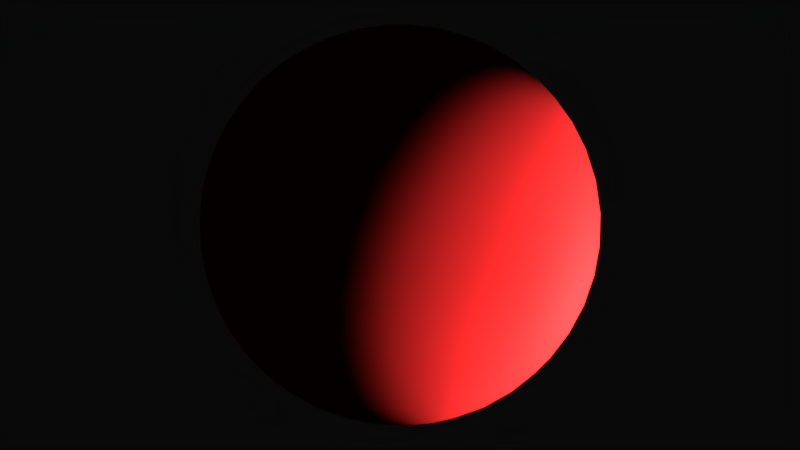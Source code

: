# Source: test.blend  (saved by Blender 2.76.11; exported with 4.5.12 LTS)
import bpy
from mathutils import Matrix  # noqa: F401  (used for matrix-valued properties, if any)

bpy.ops.wm.read_factory_settings(use_empty=True)
scene = bpy.context.scene
scene.name = 'Scene'

# ---- collections
col_collection_1 = bpy.data.collections.new('Collection 1'); scene.collection.children.link(col_collection_1)

# ---- materials (node trees are filled in below, after node groups)
mat_material = bpy.data.materials.new('Material')
mat_material.alpha_threshold = 0.0
mat_material.roughness = 0.5

# ---- material node trees
mat_material.use_nodes = True; mat_material.node_tree.nodes.clear()
_N = mat_material.node_tree.nodes; _L = mat_material.node_tree.links
n0 = _N.new('ShaderNodeOutputMaterial'); n0.name = 'Material Output'; n0.location = (300, 300)
n1 = _N.new('ShaderNodeBsdfDiffuse'); n1.name = 'Diffuse BSDF'; n1.location = (10, 300)
n1.inputs[0].default_value = (0.521, 0.01444, 0.01444, 1.0)
n1.inputs[1].default_value = 1.0
_L.new(n1.outputs[0], n0.inputs[0])
n0.is_active_output = True

# ---- world
world_world = bpy.data.worlds.new('World'); scene.world = world_world
world_world.color = (0.002579, 0.002579, 0.002579)
world_world.use_sun_shadow = False
world_world.sun_shadow_jitter_overblur = 0.0
world_world.cycles.sampling_method = 'MANUAL'

# ---- lights
light_point = bpy.data.lights.new('Point', 'POINT')
light_point.transmission_factor = 0.0
light_point.use_shadow = False
light_point.energy = 100.0
light_point.shadow_buffer_clip_start = 0.5
light_point.shadow_soft_size = 0.1
light_point.shadow_maximum_resolution = 0.006
light_point.use_absolute_resolution = True
light_point.cycles.max_bounces = 0

# ---- meshes
me_icosphere = bpy.data.meshes.new('Icosphere')
me_icosphere.from_pydata([(0.0, 0.0, -0.5), (0.3618, -0.2629, -0.2236), (-0.1382, -0.4253, -0.2236), (-0.4472, 0.0, -0.2236), (-0.1382, 0.4253, -0.2236), (0.3618, 0.2629, -0.2236), (0.1382, -0.4253, 0.2236), (-0.3618, -0.2629, 0.2236), (-0.3618, 0.2629, 0.2236), (0.1382, 0.4253, 0.2236), (0.4472, 0.0, 0.2236), (0.0, 0.0, 0.5), (-0.129, -0.3969, -0.2753), (-0.1164, -0.3583, -0.3288), (-0.1003, -0.3088, -0.3802), (-0.08123, -0.25, -0.4253), (-0.06021, -0.1853, -0.4605), (-0.0388, -0.1194, -0.484), (-0.01842, -0.0567, -0.4964), (0.04824, -0.03504, -0.4964), (0.1016, -0.07381, -0.484), (0.1576, -0.1145, -0.4605), (0.2127, -0.1545, -0.4253), (0.2627, -0.1909, -0.3802), (0.3048, -0.2214, -0.3288), (0.3376, -0.2453, -0.2753), (0.3192, -0.302, -0.2385), (0.266, -0.3409, -0.2512), (0.2025, -0.3762, -0.2598), (0.1314, -0.4045, -0.2629), (0.05728, -0.4234, -0.2598), (-0.01482, -0.4321, -0.2512), (-0.08073, -0.432, -0.2385), (0.3859, 0.2103, -0.2385), (0.4064, 0.1476, -0.2512), (0.4203, 0.07635, -0.2598), (0.4253, -8.759e-09, -0.2629), (0.4203, -0.07635, -0.2598), (0.4064, -0.1476, -0.2512), (0.3859, -0.2103, -0.2385), (0.04824, 0.03504, -0.4964), (0.1016, 0.07381, -0.484), (0.1576, 0.1145, -0.4605), (0.2127, 0.1545, -0.4253), (0.2627, 0.1909, -0.3802), (0.3048, 0.2214, -0.3288), (0.3376, 0.2453, -0.2753), (-0.4174, 0.0, -0.2753), (-0.3767, 0.0, -0.3288), (-0.3247, 0.0, -0.3802), (-0.2629, 0.0, -0.4253), (-0.1948, 0.0, -0.4605), (-0.1256, 0.0, -0.484), (-0.05962, 0.0, -0.4964), (-0.1886, -0.3969, -0.2385), (-0.242, -0.3583, -0.2512), (-0.2952, -0.3088, -0.2598), (-0.3441, -0.25, -0.2629), (-0.3849, -0.1853, -0.2598), (-0.4155, -0.1194, -0.2511), (-0.4358, -0.0567, -0.2385), (-0.129, 0.3969, -0.2753), (-0.1164, 0.3583, -0.3288), (-0.1003, 0.3088, -0.3802), (-0.08123, 0.25, -0.4253), (-0.06021, 0.1853, -0.4605), (-0.0388, 0.1194, -0.484), (-0.01842, 0.0567, -0.4964), (-0.4358, 0.0567, -0.2385), (-0.4155, 0.1194, -0.2511), (-0.3849, 0.1853, -0.2598), (-0.3441, 0.25, -0.2629), (-0.2952, 0.3088, -0.2598), (-0.242, 0.3583, -0.2512), (-0.1886, 0.3969, -0.2385), (-0.08073, 0.432, -0.2385), (-0.01482, 0.4321, -0.2512), (0.05728, 0.4234, -0.2598), (0.1314, 0.4045, -0.2629), (0.2025, 0.3762, -0.2598), (0.266, 0.3409, -0.2512), (0.3192, 0.302, -0.2385), (0.4656, -0.03504, 0.1789), (0.4783, -0.07381, 0.1256), (0.4824, -0.1145, 0.06495), (0.4755, -0.1545, -4.379e-09), (0.4575, -0.1909, -0.06495), (0.4303, -0.2214, -0.1256), (0.3973, -0.2453, -0.1789), (0.3973, 0.2453, -0.1789), (0.4303, 0.2214, -0.1256), (0.4575, 0.1909, -0.06495), (0.4755, 0.1545, 4.379e-09), (0.4824, 0.1145, 0.06495), (0.4783, 0.07381, 0.1256), (0.4656, 0.03504, 0.1789), (0.1105, -0.4536, 0.1789), (0.07761, -0.4777, 0.1256), (0.04014, -0.4941, 0.06495), (-4.379e-09, -0.5, -4.379e-09), (-0.04014, -0.4941, -0.06495), (-0.07761, -0.4777, -0.1256), (-0.1105, -0.4536, -0.1789), (0.3561, -0.302, -0.1789), (0.3436, -0.3409, -0.1256), (0.3229, -0.3762, -0.06495), (0.2939, -0.4045, 4.379e-09), (0.258, -0.4234, 0.06495), (0.218, -0.4321, 0.1256), (0.1772, -0.432, 0.1789), (-0.3973, -0.2453, 0.1789), (-0.4303, -0.2214, 0.1256), (-0.4575, -0.1909, 0.06495), (-0.4755, -0.1545, -4.379e-09), (-0.4824, -0.1145, -0.06495), (-0.4783, -0.07381, -0.1256), (-0.4656, -0.03504, -0.1789), (-0.1772, -0.432, -0.1789), (-0.218, -0.4321, -0.1256), (-0.258, -0.4234, -0.06495), (-0.2939, -0.4045, 4.379e-09), (-0.3229, -0.3762, 0.06495), (-0.3436, -0.3409, 0.1256), (-0.3561, -0.302, 0.1789), (-0.3561, 0.302, 0.1789), (-0.3436, 0.3409, 0.1256), (-0.3229, 0.3762, 0.06495), (-0.2939, 0.4045, -4.379e-09), (-0.258, 0.4234, -0.06495), (-0.218, 0.4321, -0.1256), (-0.1772, 0.432, -0.1789), (-0.4656, 0.03504, -0.1789), (-0.4783, 0.07381, -0.1256), (-0.4824, 0.1145, -0.06495), (-0.4755, 0.1545, 4.379e-09), (-0.4575, 0.1909, 0.06495), (-0.4303, 0.2214, 0.1256), (-0.3973, 0.2453, 0.1789), (0.1772, 0.432, 0.1789), (0.218, 0.4321, 0.1256), (0.258, 0.4234, 0.06495), (0.2939, 0.4045, -4.379e-09), (0.3229, 0.3762, -0.06495), (0.3436, 0.3409, -0.1256), (0.3561, 0.302, -0.1789), (-0.1105, 0.4536, -0.1789), (-0.07761, 0.4777, -0.1256), (-0.04014, 0.4941, -0.06495), (4.379e-09, 0.5, 4.379e-09), (0.04014, 0.4941, 0.06495), (0.07761, 0.4777, 0.1256), (0.1105, 0.4536, 0.1789), (0.4358, -0.0567, 0.2385), (0.4155, -0.1194, 0.2511), (0.3849, -0.1853, 0.2598), (0.3441, -0.25, 0.2629), (0.2952, -0.3088, 0.2598), (0.242, -0.3583, 0.2512), (0.1886, -0.3969, 0.2385), (0.08073, -0.432, 0.2385), (0.01482, -0.4321, 0.2512), (-0.05728, -0.4234, 0.2598), (-0.1314, -0.4045, 0.2629), (-0.2025, -0.3762, 0.2598), (-0.266, -0.3409, 0.2512), (-0.3192, -0.302, 0.2385), (-0.3859, -0.2103, 0.2385), (-0.4064, -0.1476, 0.2512), (-0.4203, -0.07635, 0.2598), (-0.4253, 8.759e-09, 0.2629), (-0.4203, 0.07635, 0.2598), (-0.4064, 0.1476, 0.2512), (-0.3859, 0.2103, 0.2385), (-0.3192, 0.302, 0.2385), (-0.266, 0.3409, 0.2512), (-0.2025, 0.3762, 0.2598), (-0.1314, 0.4045, 0.2629), (-0.05728, 0.4234, 0.2598), (0.01482, 0.4321, 0.2512), (0.08073, 0.432, 0.2385), (0.1886, 0.3969, 0.2385), (0.242, 0.3583, 0.2512), (0.2952, 0.3088, 0.2598), (0.3441, 0.25, 0.2629), (0.3849, 0.1853, 0.2598), (0.4155, 0.1194, 0.2511), (0.4358, 0.0567, 0.2385), (0.01842, -0.0567, 0.4964), (0.0388, -0.1194, 0.484), (0.06021, -0.1853, 0.4605), (0.08123, -0.25, 0.4253), (0.1003, -0.3088, 0.3802), (0.1164, -0.3583, 0.3288), (0.129, -0.3969, 0.2753), (0.4174, 0.0, 0.2753), (0.3767, 0.0, 0.3288), (0.3247, 0.0, 0.3802), (0.2629, 0.0, 0.4253), (0.1948, 0.0, 0.4605), (0.1256, 0.0, 0.484), (0.05962, 0.0, 0.4964), (-0.04824, -0.03504, 0.4964), (-0.1016, -0.07381, 0.484), (-0.1576, -0.1145, 0.4605), (-0.2127, -0.1545, 0.4253), (-0.2627, -0.1909, 0.3802), (-0.3048, -0.2214, 0.3288), (-0.3376, -0.2453, 0.2753), (-0.04824, 0.03504, 0.4964), (-0.1016, 0.07381, 0.484), (-0.1576, 0.1145, 0.4605), (-0.2127, 0.1545, 0.4253), (-0.2627, 0.1909, 0.3802), (-0.3048, 0.2214, 0.3288), (-0.3376, 0.2453, 0.2753), (0.01842, 0.0567, 0.4964), (0.0388, 0.1194, 0.484), (0.06021, 0.1853, 0.4605), (0.08123, 0.25, 0.4253), (0.1003, 0.3088, 0.3802), (0.1164, 0.3583, 0.3288), (0.129, 0.3969, 0.2753), (0.0831, 0.06037, 0.4893), (0.1536, 0.06326, 0.4716), (0.1076, 0.1265, 0.4716), (0.2257, 0.06487, 0.4414), (0.1809, 0.1314, 0.4472), (0.1314, 0.1946, 0.4414), (0.2939, 0.06487, 0.3993), (0.2534, 0.1332, 0.41), (0.205, 0.1998, 0.41), (0.1525, 0.2595, 0.3993), (0.3531, 0.06326, 0.3483), (0.3191, 0.1314, 0.3618), (0.275, 0.1998, 0.3667), (0.2236, 0.2629, 0.3618), (0.1693, 0.3163, 0.3483), (0.4005, 0.06038, 0.2932), (0.3737, 0.1265, 0.3072), (0.336, 0.1946, 0.315), (0.2889, 0.2595, 0.315), (0.2358, 0.3163, 0.3072), (0.1812, 0.3623, 0.2932), (-0.03174, 0.09769, 0.4893), (-0.0127, 0.1656, 0.4716), (-0.08707, 0.1415, 0.4716), (0.008049, 0.2347, 0.4414), (-0.0691, 0.2127, 0.4472), (-0.1445, 0.1851, 0.4414), (0.02912, 0.2996, 0.3993), (-0.04839, 0.2821, 0.41), (-0.1267, 0.2567, 0.41), (-0.1996, 0.2252, 0.3993), (0.04896, 0.3554, 0.3483), (-0.02639, 0.3441, 0.3618), (-0.105, 0.3233, 0.3667), (-0.1809, 0.2939, 0.3618), (-0.2485, 0.2587, 0.3483), (0.06634, 0.3996, 0.2932), (-0.004854, 0.3945, 0.3072), (-0.08123, 0.3797, 0.315), (-0.1575, 0.355, 0.315), (-0.228, 0.322, 0.3072), (-0.2885, 0.2843, 0.2932), (-0.1027, 0.0, 0.4893), (-0.1614, 0.0391, 0.4716), (-0.1614, -0.0391, 0.4716), (-0.2207, 0.08018, 0.4414), (-0.2236, -7.834e-09, 0.4472), (-0.2207, -0.08018, 0.4414), (-0.2759, 0.1203, 0.3993), (-0.2833, 0.04116, 0.41), (-0.2833, -0.04116, 0.41), (-0.2759, -0.1203, 0.3993), (-0.3229, 0.1564, 0.3483), (-0.3354, 0.08123, 0.3618), (-0.3399, -8.31e-09, 0.3667), (-0.3354, -0.08123, 0.3618), (-0.3229, -0.1564, 0.3483), (-0.3595, 0.1866, 0.2932), (-0.3767, 0.1173, 0.3072), (-0.3862, 0.04009, 0.315), (-0.3862, -0.04009, 0.315), (-0.3767, -0.1173, 0.3072), (-0.3595, -0.1866, 0.2932), (-0.03174, -0.09769, 0.4893), (-0.08707, -0.1415, 0.4716), (-0.0127, -0.1656, 0.4716), (-0.1445, -0.1851, 0.4414), (-0.0691, -0.2127, 0.4472), (0.008049, -0.2347, 0.4414), (-0.1996, -0.2252, 0.3993), (-0.1267, -0.2567, 0.41), (-0.04839, -0.2821, 0.41), (0.02912, -0.2996, 0.3993), (-0.2485, -0.2587, 0.3483), (-0.1809, -0.2939, 0.3618), (-0.105, -0.3233, 0.3667), (-0.02639, -0.3441, 0.3618), (0.04896, -0.3554, 0.3483), (-0.2885, -0.2843, 0.2932), (-0.228, -0.322, 0.3072), (-0.1575, -0.355, 0.315), (-0.08123, -0.3797, 0.315), (-0.004854, -0.3945, 0.3072), (0.06634, -0.3996, 0.2932), (0.0831, -0.06037, 0.4893), (0.1076, -0.1265, 0.4716), (0.1536, -0.06326, 0.4716), (0.1314, -0.1946, 0.4414), (0.1809, -0.1314, 0.4472), (0.2257, -0.06487, 0.4414), (0.1525, -0.2595, 0.3993), (0.205, -0.1998, 0.41), (0.2534, -0.1332, 0.41), (0.2939, -0.06487, 0.3993), (0.1693, -0.3163, 0.3483), (0.2236, -0.2629, 0.3618), (0.275, -0.1998, 0.3667), (0.3191, -0.1314, 0.3618), (0.3531, -0.06326, 0.3483), (0.1812, -0.3623, 0.2932), (0.2358, -0.3163, 0.3072), (0.2889, -0.2595, 0.315), (0.336, -0.1946, 0.315), (0.3737, -0.1265, 0.3072), (0.4005, -0.06038, 0.2932), (0.4519, 0.09769, 0.1904), (0.4608, 0.1415, 0.133), (0.4275, 0.1656, 0.1995), (0.4594, 0.1851, 0.0682), (0.4309, 0.2127, 0.1382), (0.3912, 0.2347, 0.2046), (0.4464, 0.2252, -1.565e-08), (0.4233, 0.2567, 0.07003), (0.3883, 0.2821, 0.1401), (0.3441, 0.2996, 0.2046), (0.4226, 0.2587, -0.06652), (0.4045, 0.2939, 0.0), (0.3749, 0.3233, 0.07003), (0.3354, 0.3441, 0.1382), (0.2896, 0.3554, 0.1995), (0.3913, 0.2843, -0.127), (0.3767, 0.322, -0.06652), (0.3521, 0.355, 2.557e-08), (0.318, 0.3797, 0.06821), (0.2769, 0.3945, 0.133), (0.2325, 0.3996, 0.1905), (0.04673, 0.4599, 0.1904), (0.00785, 0.4819, 0.133), (-0.02541, 0.4577, 0.1995), (-0.0341, 0.4942, 0.06821), (-0.0691, 0.4755, 0.1382), (-0.1023, 0.4446, 0.2046), (-0.07625, 0.4942, -1.721e-07), (-0.1133, 0.4819, 0.07003), (-0.1483, 0.4565, 0.1401), (-0.1786, 0.4198, 0.2046), (-0.1155, 0.4819, -0.06652), (-0.1545, 0.4755, -2.46e-07), (-0.1916, 0.4565, 0.07003), (-0.2236, 0.4253, 0.1382), (-0.2485, 0.3853, 0.1995), (-0.1494, 0.4599, -0.127), (-0.1898, 0.4578, -0.06652), (-0.2288, 0.4446, -1.918e-07), (-0.2629, 0.4198, 0.06821), (-0.2896, 0.3853, 0.133), (-0.3082, 0.3446, 0.1905), (-0.423, 0.1866, 0.1904), (-0.4559, 0.1564, 0.133), (-0.4432, 0.1173, 0.1995), (-0.4805, 0.1203, 0.0682), (-0.4736, 0.08123, 0.1382), (-0.4545, 0.04009, 0.2046), (-0.4935, 0.08018, 5.477e-08), (-0.4934, 0.04116, 0.07003), (-0.48, -4.017e-08, 0.1401), (-0.4545, -0.04009, 0.2046), (-0.494, 0.0391, -0.06652), (-0.5, -1.804e-07, 3.198e-07), (-0.4934, -0.04116, 0.07003), (-0.4736, -0.08123, 0.1382), (-0.4432, -0.1173, 0.1995), (-0.4836, -2.023e-07, -0.127), (-0.494, -0.0391, -0.06652), (-0.4935, -0.08018, 7.287e-07), (-0.4805, -0.1203, 0.06821), (-0.4559, -0.1564, 0.133), (-0.423, -0.1866, 0.1904), (-0.3082, -0.3446, 0.1904), (-0.2896, -0.3853, 0.133), (-0.2485, -0.3853, 0.1995), (-0.2629, -0.4198, 0.0682), (-0.2236, -0.4253, 0.1382), (-0.1786, -0.4198, 0.2046), (-0.2288, -0.4446, -3.13e-07), (-0.1916, -0.4565, 0.07003), (-0.1483, -0.4565, 0.1401), (-0.1023, -0.4446, 0.2046), (-0.1898, -0.4578, -0.06652), (-0.1545, -0.4755, -3.936e-07), (-0.1133, -0.4819, 0.07003), (-0.0691, -0.4755, 0.1382), (-0.02541, -0.4577, 0.1995), (-0.1494, -0.4599, -0.127), (-0.1155, -0.4819, -0.06652), (-0.07625, -0.4942, -2.472e-07), (-0.0341, -0.4942, 0.0682), (0.00785, -0.4819, 0.133), (0.04673, -0.4599, 0.1904), (0.2325, -0.3996, 0.1905), (0.2769, -0.3945, 0.133), (0.2896, -0.3554, 0.1995), (0.318, -0.3797, 0.0682), (0.3354, -0.3441, 0.1382), (0.3441, -0.2996, 0.2046), (0.3521, -0.355, -5.477e-07), (0.3749, -0.3233, 0.07003), (0.3883, -0.2821, 0.1401), (0.3912, -0.2347, 0.2046), (0.3767, -0.322, -0.06652), (0.4045, -0.2939, -9.511e-07), (0.4233, -0.2567, 0.07003), (0.4309, -0.2127, 0.1382), (0.4275, -0.1656, 0.1995), (0.3913, -0.2843, -0.127), (0.4226, -0.2587, -0.06652), (0.4464, -0.2252, -1.138e-06), (0.4594, -0.1851, 0.0682), (0.4608, -0.1415, 0.133), (0.4519, -0.09769, 0.1904), (0.1494, 0.4599, 0.127), (0.1898, 0.4578, 0.06652), (0.1155, 0.4819, 0.06652), (0.2288, 0.4446, -2.273e-09), (0.1545, 0.4755, -6.537e-15), (0.07625, 0.4942, 2.273e-09), (0.2629, 0.4198, -0.06821), (0.1916, 0.4565, -0.07003), (0.1133, 0.4819, -0.07003), (0.0341, 0.4942, -0.06821), (0.2896, 0.3853, -0.133), (0.2236, 0.4253, -0.1382), (0.1483, 0.4565, -0.1401), (0.0691, 0.4755, -0.1382), (-0.00785, 0.4819, -0.133), (0.3082, 0.3446, -0.1905), (0.2485, 0.3853, -0.1995), (0.1786, 0.4198, -0.2046), (0.1023, 0.4446, -0.2046), (0.02541, 0.4577, -0.1995), (-0.04673, 0.4599, -0.1905), (-0.3913, 0.2843, 0.127), (-0.3767, 0.322, 0.06652), (-0.4226, 0.2587, 0.06652), (-0.3521, 0.355, -2.273e-09), (-0.4045, 0.2939, -1.961e-14), (-0.4464, 0.2252, 2.273e-09), (-0.318, 0.3797, -0.06821), (-0.3749, 0.3233, -0.07003), (-0.4233, 0.2567, -0.07003), (-0.4594, 0.1851, -0.0682), (-0.2769, 0.3945, -0.133), (-0.3354, 0.3441, -0.1382), (-0.3883, 0.2821, -0.1401), (-0.4309, 0.2127, -0.1382), (-0.4608, 0.1415, -0.133), (-0.2325, 0.3996, -0.1905), (-0.2896, 0.3554, -0.1995), (-0.3441, 0.2996, -0.2046), (-0.3912, 0.2347, -0.2046), (-0.4275, 0.1656, -0.1995), (-0.4519, 0.09769, -0.1904), (-0.3913, -0.2843, 0.127), (-0.4226, -0.2587, 0.06652), (-0.3767, -0.322, 0.06652), (-0.4464, -0.2252, -2.273e-09), (-0.4045, -0.2939, 2.008e-14), (-0.3521, -0.355, 2.273e-09), (-0.4594, -0.1851, -0.0682), (-0.4233, -0.2567, -0.07003), (-0.3749, -0.3233, -0.07003), (-0.318, -0.3797, -0.06821), (-0.4608, -0.1415, -0.133), (-0.4309, -0.2127, -0.1382), (-0.3883, -0.2821, -0.1401), (-0.3354, -0.3441, -0.1382), (-0.2769, -0.3945, -0.133), (-0.4519, -0.09769, -0.1904), (-0.4275, -0.1656, -0.1995), (-0.3912, -0.2347, -0.2046), (-0.3441, -0.2996, -0.2046), (-0.2896, -0.3554, -0.1995), (-0.2325, -0.3996, -0.1905), (0.1494, -0.4599, 0.127), (0.1155, -0.4819, 0.06652), (0.1898, -0.4578, 0.06652), (0.07625, -0.4942, -2.273e-09), (0.1545, -0.4755, 7.004e-15), (0.2288, -0.4446, 2.273e-09), (0.0341, -0.4942, -0.06821), (0.1133, -0.4819, -0.07003), (0.1916, -0.4565, -0.07003), (0.2629, -0.4198, -0.06821), (-0.00785, -0.4819, -0.133), (0.0691, -0.4755, -0.1382), (0.1483, -0.4565, -0.1401), (0.2236, -0.4253, -0.1382), (0.2896, -0.3853, -0.133), (-0.04673, -0.4599, -0.1905), (0.02541, -0.4577, -0.1995), (0.1023, -0.4446, -0.2046), (0.1786, -0.4198, -0.2046), (0.2485, -0.3853, -0.1995), (0.3082, -0.3446, -0.1905), (0.4836, -7.533e-09, 0.127), (0.494, -0.0391, 0.06652), (0.494, 0.0391, 0.06652), (0.4935, -0.08018, -2.273e-09), (0.5, -7.834e-09, 2.335e-16), (0.4935, 0.08018, 2.273e-09), (0.4805, -0.1203, -0.0682), (0.4934, -0.04116, -0.07003), (0.4934, 0.04116, -0.07003), (0.4805, 0.1203, -0.0682), (0.4559, -0.1564, -0.133), (0.4736, -0.08123, -0.1382), (0.48, -1.662e-08, -0.1401), (0.4736, 0.08123, -0.1382), (0.4559, 0.1564, -0.133), (0.423, -0.1866, -0.1904), (0.4432, -0.1173, -0.1995), (0.4545, -0.04009, -0.2046), (0.4545, 0.04009, -0.2046), (0.4432, 0.1173, -0.1995), (0.423, 0.1866, -0.1904), (0.2885, 0.2843, -0.2932), (0.2485, 0.2587, -0.3483), (0.228, 0.322, -0.3072), (0.1996, 0.2252, -0.3993), (0.1809, 0.2939, -0.3618), (0.1575, 0.355, -0.315), (0.1445, 0.1851, -0.4414), (0.1267, 0.2567, -0.41), (0.105, 0.3233, -0.3667), (0.08123, 0.3797, -0.315), (0.08707, 0.1415, -0.4716), (0.0691, 0.2127, -0.4472), (0.04839, 0.2821, -0.41), (0.02639, 0.3441, -0.3618), (0.004854, 0.3945, -0.3072), (0.03174, 0.09769, -0.4893), (0.0127, 0.1656, -0.4716), (-0.008049, 0.2347, -0.4414), (-0.02913, 0.2996, -0.3993), (-0.04896, 0.3554, -0.3483), (-0.06634, 0.3996, -0.2932), (-0.1812, 0.3623, -0.2932), (-0.1693, 0.3163, -0.3483), (-0.2358, 0.3163, -0.3072), (-0.1525, 0.2595, -0.3993), (-0.2236, 0.2629, -0.3618), (-0.2889, 0.2595, -0.315), (-0.1314, 0.1946, -0.4414), (-0.205, 0.1998, -0.41), (-0.275, 0.1998, -0.3667), (-0.336, 0.1946, -0.315), (-0.1076, 0.1265, -0.4716), (-0.1809, 0.1314, -0.4472), (-0.2534, 0.1332, -0.41), (-0.3191, 0.1314, -0.3618), (-0.3737, 0.1265, -0.3072), (-0.0831, 0.06037, -0.4893), (-0.1536, 0.06326, -0.4716), (-0.2257, 0.06487, -0.4414), (-0.2939, 0.06487, -0.3993), (-0.3531, 0.06326, -0.3483), (-0.4005, 0.06037, -0.2932), (-0.4005, -0.06037, -0.2932), (-0.3531, -0.06326, -0.3483), (-0.3737, -0.1265, -0.3072), (-0.2939, -0.06487, -0.3993), (-0.3191, -0.1314, -0.3618), (-0.336, -0.1946, -0.315), (-0.2257, -0.06487, -0.4414), (-0.2534, -0.1332, -0.41), (-0.275, -0.1998, -0.3667), (-0.2889, -0.2595, -0.315), (-0.1536, -0.06326, -0.4716), (-0.1809, -0.1314, -0.4472), (-0.205, -0.1998, -0.41), (-0.2236, -0.2629, -0.3618), (-0.2358, -0.3163, -0.3072), (-0.0831, -0.06038, -0.4893), (-0.1076, -0.1265, -0.4716), (-0.1314, -0.1946, -0.4414), (-0.1525, -0.2595, -0.3993), (-0.1693, -0.3163, -0.3483), (-0.1812, -0.3623, -0.2932), (0.3595, 0.1866, -0.2932), (0.3767, 0.1173, -0.3072), (0.3229, 0.1564, -0.3483), (0.3862, 0.04009, -0.315), (0.3354, 0.08123, -0.3618), (0.2759, 0.1203, -0.3993), (0.3862, -0.04009, -0.315), (0.3399, -2.41e-07, -0.3667), (0.2833, 0.04116, -0.41), (0.2207, 0.08018, -0.4414), (0.3767, -0.1173, -0.3072), (0.3354, -0.08123, -0.3618), (0.2833, -0.04116, -0.41), (0.2236, -3.69e-07, -0.4472), (0.1614, 0.0391, -0.4716), (0.3595, -0.1866, -0.2932), (0.3229, -0.1564, -0.3483), (0.2759, -0.1203, -0.3993), (0.2207, -0.08018, -0.4414), (0.1614, -0.0391, -0.4716), (0.1027, -2.816e-07, -0.4893), (-0.06634, -0.3996, -0.2932), (-0.04896, -0.3554, -0.3483), (0.004854, -0.3945, -0.3072), (-0.02912, -0.2996, -0.3993), (0.0264, -0.3441, -0.3618), (0.08123, -0.3797, -0.315), (-0.008049, -0.2347, -0.4414), (0.04839, -0.2821, -0.41), (0.105, -0.3233, -0.3667), (0.1575, -0.355, -0.315), (0.0127, -0.1656, -0.4716), (0.0691, -0.2127, -0.4472), (0.1267, -0.2567, -0.41), (0.1809, -0.2939, -0.3618), (0.228, -0.322, -0.3072), (0.03174, -0.09769, -0.4893), (0.08707, -0.1415, -0.4716), (0.1445, -0.1851, -0.4414), (0.1996, -0.2252, -0.3993), (0.2485, -0.2587, -0.3483), (0.2885, -0.2843, -0.2932)], [], [(0, 19, 18), (1, 25, 39), (0, 18, 53), (0, 53, 67), (0, 67, 40), (1, 39, 88), (2, 32, 102), (3, 60, 116), (4, 74, 130), (5, 81, 144), (1, 88, 103), (2, 102, 117), (3, 116, 131), (4, 130, 145), (5, 144, 89), (6, 158, 193), (7, 165, 207), (8, 172, 214), (9, 179, 221), (10, 186, 194), (200, 215, 11), (199, 222, 200), (198, 223, 199), (197, 225, 198), (196, 228, 197), (195, 232, 196), (194, 237, 195), (200, 222, 215), (222, 216, 215), (199, 223, 222), (223, 224, 222), (222, 224, 216), (224, 217, 216), (198, 225, 223), (225, 226, 223), (223, 226, 224), (226, 227, 224), (224, 227, 217), (227, 218, 217), (197, 228, 225), (228, 229, 225), (225, 229, 226), (229, 230, 226), (226, 230, 227), (230, 231, 227), (227, 231, 218), (231, 219, 218), (196, 232, 228), (232, 233, 228), (228, 233, 229), (233, 234, 229), (229, 234, 230), (234, 235, 230), (230, 235, 231), (235, 236, 231), (231, 236, 219), (236, 220, 219), (195, 237, 232), (237, 238, 232), (232, 238, 233), (238, 239, 233), (233, 239, 234), (239, 240, 234), (234, 240, 235), (240, 241, 235), (235, 241, 236), (241, 242, 236), (236, 242, 220), (242, 221, 220), (194, 186, 237), (186, 185, 237), (237, 185, 238), (185, 184, 238), (238, 184, 239), (184, 183, 239), (239, 183, 240), (183, 182, 240), (240, 182, 241), (182, 181, 241), (241, 181, 242), (181, 180, 242), (242, 180, 221), (180, 9, 221), (215, 208, 11), (216, 243, 215), (217, 244, 216), (218, 246, 217), (219, 249, 218), (220, 253, 219), (221, 258, 220), (215, 243, 208), (243, 209, 208), (216, 244, 243), (244, 245, 243), (243, 245, 209), (245, 210, 209), (217, 246, 244), (246, 247, 244), (244, 247, 245), (247, 248, 245), (245, 248, 210), (248, 211, 210), (218, 249, 246), (249, 250, 246), (246, 250, 247), (250, 251, 247), (247, 251, 248), (251, 252, 248), (248, 252, 211), (252, 212, 211), (219, 253, 249), (253, 254, 249), (249, 254, 250), (254, 255, 250), (250, 255, 251), (255, 256, 251), (251, 256, 252), (256, 257, 252), (252, 257, 212), (257, 213, 212), (220, 258, 253), (258, 259, 253), (253, 259, 254), (259, 260, 254), (254, 260, 255), (260, 261, 255), (255, 261, 256), (261, 262, 256), (256, 262, 257), (262, 263, 257), (257, 263, 213), (263, 214, 213), (221, 179, 258), (179, 178, 258), (258, 178, 259), (178, 177, 259), (259, 177, 260), (177, 176, 260), (260, 176, 261), (176, 175, 261), (261, 175, 262), (175, 174, 262), (262, 174, 263), (174, 173, 263), (263, 173, 214), (173, 8, 214), (208, 201, 11), (209, 264, 208), (210, 265, 209), (211, 267, 210), (212, 270, 211), (213, 274, 212), (214, 279, 213), (208, 264, 201), (264, 202, 201), (209, 265, 264), (265, 266, 264), (264, 266, 202), (266, 203, 202), (210, 267, 265), (267, 268, 265), (265, 268, 266), (268, 269, 266), (266, 269, 203), (269, 204, 203), (211, 270, 267), (270, 271, 267), (267, 271, 268), (271, 272, 268), (268, 272, 269), (272, 273, 269), (269, 273, 204), (273, 205, 204), (212, 274, 270), (274, 275, 270), (270, 275, 271), (275, 276, 271), (271, 276, 272), (276, 277, 272), (272, 277, 273), (277, 278, 273), (273, 278, 205), (278, 206, 205), (213, 279, 274), (279, 280, 274), (274, 280, 275), (280, 281, 275), (275, 281, 276), (281, 282, 276), (276, 282, 277), (282, 283, 277), (277, 283, 278), (283, 284, 278), (278, 284, 206), (284, 207, 206), (214, 172, 279), (172, 171, 279), (279, 171, 280), (171, 170, 280), (280, 170, 281), (170, 169, 281), (281, 169, 282), (169, 168, 282), (282, 168, 283), (168, 167, 283), (283, 167, 284), (167, 166, 284), (284, 166, 207), (166, 7, 207), (201, 187, 11), (202, 285, 201), (203, 286, 202), (204, 288, 203), (205, 291, 204), (206, 295, 205), (207, 300, 206), (201, 285, 187), (285, 188, 187), (202, 286, 285), (286, 287, 285), (285, 287, 188), (287, 189, 188), (203, 288, 286), (288, 289, 286), (286, 289, 287), (289, 290, 287), (287, 290, 189), (290, 190, 189), (204, 291, 288), (291, 292, 288), (288, 292, 289), (292, 293, 289), (289, 293, 290), (293, 294, 290), (290, 294, 190), (294, 191, 190), (205, 295, 291), (295, 296, 291), (291, 296, 292), (296, 297, 292), (292, 297, 293), (297, 298, 293), (293, 298, 294), (298, 299, 294), (294, 299, 191), (299, 192, 191), (206, 300, 295), (300, 301, 295), (295, 301, 296), (301, 302, 296), (296, 302, 297), (302, 303, 297), (297, 303, 298), (303, 304, 298), (298, 304, 299), (304, 305, 299), (299, 305, 192), (305, 193, 192), (207, 165, 300), (165, 164, 300), (300, 164, 301), (164, 163, 301), (301, 163, 302), (163, 162, 302), (302, 162, 303), (162, 161, 303), (303, 161, 304), (161, 160, 304), (304, 160, 305), (160, 159, 305), (305, 159, 193), (159, 6, 193), (187, 200, 11), (188, 306, 187), (189, 307, 188), (190, 309, 189), (191, 312, 190), (192, 316, 191), (193, 321, 192), (187, 306, 200), (306, 199, 200), (188, 307, 306), (307, 308, 306), (306, 308, 199), (308, 198, 199), (189, 309, 307), (309, 310, 307), (307, 310, 308), (310, 311, 308), (308, 311, 198), (311, 197, 198), (190, 312, 309), (312, 313, 309), (309, 313, 310), (313, 314, 310), (310, 314, 311), (314, 315, 311), (311, 315, 197), (315, 196, 197), (191, 316, 312), (316, 317, 312), (312, 317, 313), (317, 318, 313), (313, 318, 314), (318, 319, 314), (314, 319, 315), (319, 320, 315), (315, 320, 196), (320, 195, 196), (192, 321, 316), (321, 322, 316), (316, 322, 317), (322, 323, 317), (317, 323, 318), (323, 324, 318), (318, 324, 319), (324, 325, 319), (319, 325, 320), (325, 326, 320), (320, 326, 195), (326, 194, 195), (193, 158, 321), (158, 157, 321), (321, 157, 322), (157, 156, 322), (322, 156, 323), (156, 155, 323), (323, 155, 324), (155, 154, 324), (324, 154, 325), (154, 153, 325), (325, 153, 326), (153, 152, 326), (326, 152, 194), (152, 10, 194), (95, 186, 10), (94, 327, 95), (93, 328, 94), (92, 330, 93), (91, 333, 92), (90, 337, 91), (89, 342, 90), (95, 327, 186), (327, 185, 186), (94, 328, 327), (328, 329, 327), (327, 329, 185), (329, 184, 185), (93, 330, 328), (330, 331, 328), (328, 331, 329), (331, 332, 329), (329, 332, 184), (332, 183, 184), (92, 333, 330), (333, 334, 330), (330, 334, 331), (334, 335, 331), (331, 335, 332), (335, 336, 332), (332, 336, 183), (336, 182, 183), (91, 337, 333), (337, 338, 333), (333, 338, 334), (338, 339, 334), (334, 339, 335), (339, 340, 335), (335, 340, 336), (340, 341, 336), (336, 341, 182), (341, 181, 182), (90, 342, 337), (342, 343, 337), (337, 343, 338), (343, 344, 338), (338, 344, 339), (344, 345, 339), (339, 345, 340), (345, 346, 340), (340, 346, 341), (346, 347, 341), (341, 347, 181), (347, 180, 181), (89, 144, 342), (144, 143, 342), (342, 143, 343), (143, 142, 343), (343, 142, 344), (142, 141, 344), (344, 141, 345), (141, 140, 345), (345, 140, 346), (140, 139, 346), (346, 139, 347), (139, 138, 347), (347, 138, 180), (138, 9, 180), (151, 179, 9), (150, 348, 151), (149, 349, 150), (148, 351, 149), (147, 354, 148), (146, 358, 147), (145, 363, 146), (151, 348, 179), (348, 178, 179), (150, 349, 348), (349, 350, 348), (348, 350, 178), (350, 177, 178), (149, 351, 349), (351, 352, 349), (349, 352, 350), (352, 353, 350), (350, 353, 177), (353, 176, 177), (148, 354, 351), (354, 355, 351), (351, 355, 352), (355, 356, 352), (352, 356, 353), (356, 357, 353), (353, 357, 176), (357, 175, 176), (147, 358, 354), (358, 359, 354), (354, 359, 355), (359, 360, 355), (355, 360, 356), (360, 361, 356), (356, 361, 357), (361, 362, 357), (357, 362, 175), (362, 174, 175), (146, 363, 358), (363, 364, 358), (358, 364, 359), (364, 365, 359), (359, 365, 360), (365, 366, 360), (360, 366, 361), (366, 367, 361), (361, 367, 362), (367, 368, 362), (362, 368, 174), (368, 173, 174), (145, 130, 363), (130, 129, 363), (363, 129, 364), (129, 128, 364), (364, 128, 365), (128, 127, 365), (365, 127, 366), (127, 126, 366), (366, 126, 367), (126, 125, 367), (367, 125, 368), (125, 124, 368), (368, 124, 173), (124, 8, 173), (137, 172, 8), (136, 369, 137), (135, 370, 136), (134, 372, 135), (133, 375, 134), (132, 379, 133), (131, 384, 132), (137, 369, 172), (369, 171, 172), (136, 370, 369), (370, 371, 369), (369, 371, 171), (371, 170, 171), (135, 372, 370), (372, 373, 370), (370, 373, 371), (373, 374, 371), (371, 374, 170), (374, 169, 170), (134, 375, 372), (375, 376, 372), (372, 376, 373), (376, 377, 373), (373, 377, 374), (377, 378, 374), (374, 378, 169), (378, 168, 169), (133, 379, 375), (379, 380, 375), (375, 380, 376), (380, 381, 376), (376, 381, 377), (381, 382, 377), (377, 382, 378), (382, 383, 378), (378, 383, 168), (383, 167, 168), (132, 384, 379), (384, 385, 379), (379, 385, 380), (385, 386, 380), (380, 386, 381), (386, 387, 381), (381, 387, 382), (387, 388, 382), (382, 388, 383), (388, 389, 383), (383, 389, 167), (389, 166, 167), (131, 116, 384), (116, 115, 384), (384, 115, 385), (115, 114, 385), (385, 114, 386), (114, 113, 386), (386, 113, 387), (113, 112, 387), (387, 112, 388), (112, 111, 388), (388, 111, 389), (111, 110, 389), (389, 110, 166), (110, 7, 166), (123, 165, 7), (122, 390, 123), (121, 391, 122), (120, 393, 121), (119, 396, 120), (118, 400, 119), (117, 405, 118), (123, 390, 165), (390, 164, 165), (122, 391, 390), (391, 392, 390), (390, 392, 164), (392, 163, 164), (121, 393, 391), (393, 394, 391), (391, 394, 392), (394, 395, 392), (392, 395, 163), (395, 162, 163), (120, 396, 393), (396, 397, 393), (393, 397, 394), (397, 398, 394), (394, 398, 395), (398, 399, 395), (395, 399, 162), (399, 161, 162), (119, 400, 396), (400, 401, 396), (396, 401, 397), (401, 402, 397), (397, 402, 398), (402, 403, 398), (398, 403, 399), (403, 404, 399), (399, 404, 161), (404, 160, 161), (118, 405, 400), (405, 406, 400), (400, 406, 401), (406, 407, 401), (401, 407, 402), (407, 408, 402), (402, 408, 403), (408, 409, 403), (403, 409, 404), (409, 410, 404), (404, 410, 160), (410, 159, 160), (117, 102, 405), (102, 101, 405), (405, 101, 406), (101, 100, 406), (406, 100, 407), (100, 99, 407), (407, 99, 408), (99, 98, 408), (408, 98, 409), (98, 97, 409), (409, 97, 410), (97, 96, 410), (410, 96, 159), (96, 6, 159), (109, 158, 6), (108, 411, 109), (107, 412, 108), (106, 414, 107), (105, 417, 106), (104, 421, 105), (103, 426, 104), (109, 411, 158), (411, 157, 158), (108, 412, 411), (412, 413, 411), (411, 413, 157), (413, 156, 157), (107, 414, 412), (414, 415, 412), (412, 415, 413), (415, 416, 413), (413, 416, 156), (416, 155, 156), (106, 417, 414), (417, 418, 414), (414, 418, 415), (418, 419, 415), (415, 419, 416), (419, 420, 416), (416, 420, 155), (420, 154, 155), (105, 421, 417), (421, 422, 417), (417, 422, 418), (422, 423, 418), (418, 423, 419), (423, 424, 419), (419, 424, 420), (424, 425, 420), (420, 425, 154), (425, 153, 154), (104, 426, 421), (426, 427, 421), (421, 427, 422), (427, 428, 422), (422, 428, 423), (428, 429, 423), (423, 429, 424), (429, 430, 424), (424, 430, 425), (430, 431, 425), (425, 431, 153), (431, 152, 153), (103, 88, 426), (88, 87, 426), (426, 87, 427), (87, 86, 427), (427, 86, 428), (86, 85, 428), (428, 85, 429), (85, 84, 429), (429, 84, 430), (84, 83, 430), (430, 83, 431), (83, 82, 431), (431, 82, 152), (82, 10, 152), (138, 151, 9), (139, 432, 138), (140, 433, 139), (141, 435, 140), (142, 438, 141), (143, 442, 142), (144, 447, 143), (138, 432, 151), (432, 150, 151), (139, 433, 432), (433, 434, 432), (432, 434, 150), (434, 149, 150), (140, 435, 433), (435, 436, 433), (433, 436, 434), (436, 437, 434), (434, 437, 149), (437, 148, 149), (141, 438, 435), (438, 439, 435), (435, 439, 436), (439, 440, 436), (436, 440, 437), (440, 441, 437), (437, 441, 148), (441, 147, 148), (142, 442, 438), (442, 443, 438), (438, 443, 439), (443, 444, 439), (439, 444, 440), (444, 445, 440), (440, 445, 441), (445, 446, 441), (441, 446, 147), (446, 146, 147), (143, 447, 442), (447, 448, 442), (442, 448, 443), (448, 449, 443), (443, 449, 444), (449, 450, 444), (444, 450, 445), (450, 451, 445), (445, 451, 446), (451, 452, 446), (446, 452, 146), (452, 145, 146), (144, 81, 447), (81, 80, 447), (447, 80, 448), (80, 79, 448), (448, 79, 449), (79, 78, 449), (449, 78, 450), (78, 77, 450), (450, 77, 451), (77, 76, 451), (451, 76, 452), (76, 75, 452), (452, 75, 145), (75, 4, 145), (124, 137, 8), (125, 453, 124), (126, 454, 125), (127, 456, 126), (128, 459, 127), (129, 463, 128), (130, 468, 129), (124, 453, 137), (453, 136, 137), (125, 454, 453), (454, 455, 453), (453, 455, 136), (455, 135, 136), (126, 456, 454), (456, 457, 454), (454, 457, 455), (457, 458, 455), (455, 458, 135), (458, 134, 135), (127, 459, 456), (459, 460, 456), (456, 460, 457), (460, 461, 457), (457, 461, 458), (461, 462, 458), (458, 462, 134), (462, 133, 134), (128, 463, 459), (463, 464, 459), (459, 464, 460), (464, 465, 460), (460, 465, 461), (465, 466, 461), (461, 466, 462), (466, 467, 462), (462, 467, 133), (467, 132, 133), (129, 468, 463), (468, 469, 463), (463, 469, 464), (469, 470, 464), (464, 470, 465), (470, 471, 465), (465, 471, 466), (471, 472, 466), (466, 472, 467), (472, 473, 467), (467, 473, 132), (473, 131, 132), (130, 74, 468), (74, 73, 468), (468, 73, 469), (73, 72, 469), (469, 72, 470), (72, 71, 470), (470, 71, 471), (71, 70, 471), (471, 70, 472), (70, 69, 472), (472, 69, 473), (69, 68, 473), (473, 68, 131), (68, 3, 131), (110, 123, 7), (111, 474, 110), (112, 475, 111), (113, 477, 112), (114, 480, 113), (115, 484, 114), (116, 489, 115), (110, 474, 123), (474, 122, 123), (111, 475, 474), (475, 476, 474), (474, 476, 122), (476, 121, 122), (112, 477, 475), (477, 478, 475), (475, 478, 476), (478, 479, 476), (476, 479, 121), (479, 120, 121), (113, 480, 477), (480, 481, 477), (477, 481, 478), (481, 482, 478), (478, 482, 479), (482, 483, 479), (479, 483, 120), (483, 119, 120), (114, 484, 480), (484, 485, 480), (480, 485, 481), (485, 486, 481), (481, 486, 482), (486, 487, 482), (482, 487, 483), (487, 488, 483), (483, 488, 119), (488, 118, 119), (115, 489, 484), (489, 490, 484), (484, 490, 485), (490, 491, 485), (485, 491, 486), (491, 492, 486), (486, 492, 487), (492, 493, 487), (487, 493, 488), (493, 494, 488), (488, 494, 118), (494, 117, 118), (116, 60, 489), (60, 59, 489), (489, 59, 490), (59, 58, 490), (490, 58, 491), (58, 57, 491), (491, 57, 492), (57, 56, 492), (492, 56, 493), (56, 55, 493), (493, 55, 494), (55, 54, 494), (494, 54, 117), (54, 2, 117), (96, 109, 6), (97, 495, 96), (98, 496, 97), (99, 498, 98), (100, 501, 99), (101, 505, 100), (102, 510, 101), (96, 495, 109), (495, 108, 109), (97, 496, 495), (496, 497, 495), (495, 497, 108), (497, 107, 108), (98, 498, 496), (498, 499, 496), (496, 499, 497), (499, 500, 497), (497, 500, 107), (500, 106, 107), (99, 501, 498), (501, 502, 498), (498, 502, 499), (502, 503, 499), (499, 503, 500), (503, 504, 500), (500, 504, 106), (504, 105, 106), (100, 505, 501), (505, 506, 501), (501, 506, 502), (506, 507, 502), (502, 507, 503), (507, 508, 503), (503, 508, 504), (508, 509, 504), (504, 509, 105), (509, 104, 105), (101, 510, 505), (510, 511, 505), (505, 511, 506), (511, 512, 506), (506, 512, 507), (512, 513, 507), (507, 513, 508), (513, 514, 508), (508, 514, 509), (514, 515, 509), (509, 515, 104), (515, 103, 104), (102, 32, 510), (32, 31, 510), (510, 31, 511), (31, 30, 511), (511, 30, 512), (30, 29, 512), (512, 29, 513), (29, 28, 513), (513, 28, 514), (28, 27, 514), (514, 27, 515), (27, 26, 515), (515, 26, 103), (26, 1, 103), (82, 95, 10), (83, 516, 82), (84, 517, 83), (85, 519, 84), (86, 522, 85), (87, 526, 86), (88, 531, 87), (82, 516, 95), (516, 94, 95), (83, 517, 516), (517, 518, 516), (516, 518, 94), (518, 93, 94), (84, 519, 517), (519, 520, 517), (517, 520, 518), (520, 521, 518), (518, 521, 93), (521, 92, 93), (85, 522, 519), (522, 523, 519), (519, 523, 520), (523, 524, 520), (520, 524, 521), (524, 525, 521), (521, 525, 92), (525, 91, 92), (86, 526, 522), (526, 527, 522), (522, 527, 523), (527, 528, 523), (523, 528, 524), (528, 529, 524), (524, 529, 525), (529, 530, 525), (525, 530, 91), (530, 90, 91), (87, 531, 526), (531, 532, 526), (526, 532, 527), (532, 533, 527), (527, 533, 528), (533, 534, 528), (528, 534, 529), (534, 535, 529), (529, 535, 530), (535, 536, 530), (530, 536, 90), (536, 89, 90), (88, 39, 531), (39, 38, 531), (531, 38, 532), (38, 37, 532), (532, 37, 533), (37, 36, 533), (533, 36, 534), (36, 35, 534), (534, 35, 535), (35, 34, 535), (535, 34, 536), (34, 33, 536), (536, 33, 89), (33, 5, 89), (46, 81, 5), (45, 537, 46), (44, 538, 45), (43, 540, 44), (42, 543, 43), (41, 547, 42), (40, 552, 41), (46, 537, 81), (537, 80, 81), (45, 538, 537), (538, 539, 537), (537, 539, 80), (539, 79, 80), (44, 540, 538), (540, 541, 538), (538, 541, 539), (541, 542, 539), (539, 542, 79), (542, 78, 79), (43, 543, 540), (543, 544, 540), (540, 544, 541), (544, 545, 541), (541, 545, 542), (545, 546, 542), (542, 546, 78), (546, 77, 78), (42, 547, 543), (547, 548, 543), (543, 548, 544), (548, 549, 544), (544, 549, 545), (549, 550, 545), (545, 550, 546), (550, 551, 546), (546, 551, 77), (551, 76, 77), (41, 552, 547), (552, 553, 547), (547, 553, 548), (553, 554, 548), (548, 554, 549), (554, 555, 549), (549, 555, 550), (555, 556, 550), (550, 556, 551), (556, 557, 551), (551, 557, 76), (557, 75, 76), (40, 67, 552), (67, 66, 552), (552, 66, 553), (66, 65, 553), (553, 65, 554), (65, 64, 554), (554, 64, 555), (64, 63, 555), (555, 63, 556), (63, 62, 556), (556, 62, 557), (62, 61, 557), (557, 61, 75), (61, 4, 75), (61, 74, 4), (62, 558, 61), (63, 559, 62), (64, 561, 63), (65, 564, 64), (66, 568, 65), (67, 573, 66), (61, 558, 74), (558, 73, 74), (62, 559, 558), (559, 560, 558), (558, 560, 73), (560, 72, 73), (63, 561, 559), (561, 562, 559), (559, 562, 560), (562, 563, 560), (560, 563, 72), (563, 71, 72), (64, 564, 561), (564, 565, 561), (561, 565, 562), (565, 566, 562), (562, 566, 563), (566, 567, 563), (563, 567, 71), (567, 70, 71), (65, 568, 564), (568, 569, 564), (564, 569, 565), (569, 570, 565), (565, 570, 566), (570, 571, 566), (566, 571, 567), (571, 572, 567), (567, 572, 70), (572, 69, 70), (66, 573, 568), (573, 574, 568), (568, 574, 569), (574, 575, 569), (569, 575, 570), (575, 576, 570), (570, 576, 571), (576, 577, 571), (571, 577, 572), (577, 578, 572), (572, 578, 69), (578, 68, 69), (67, 53, 573), (53, 52, 573), (573, 52, 574), (52, 51, 574), (574, 51, 575), (51, 50, 575), (575, 50, 576), (50, 49, 576), (576, 49, 577), (49, 48, 577), (577, 48, 578), (48, 47, 578), (578, 47, 68), (47, 3, 68), (47, 60, 3), (48, 579, 47), (49, 580, 48), (50, 582, 49), (51, 585, 50), (52, 589, 51), (53, 594, 52), (47, 579, 60), (579, 59, 60), (48, 580, 579), (580, 581, 579), (579, 581, 59), (581, 58, 59), (49, 582, 580), (582, 583, 580), (580, 583, 581), (583, 584, 581), (581, 584, 58), (584, 57, 58), (50, 585, 582), (585, 586, 582), (582, 586, 583), (586, 587, 583), (583, 587, 584), (587, 588, 584), (584, 588, 57), (588, 56, 57), (51, 589, 585), (589, 590, 585), (585, 590, 586), (590, 591, 586), (586, 591, 587), (591, 592, 587), (587, 592, 588), (592, 593, 588), (588, 593, 56), (593, 55, 56), (52, 594, 589), (594, 595, 589), (589, 595, 590), (595, 596, 590), (590, 596, 591), (596, 597, 591), (591, 597, 592), (597, 598, 592), (592, 598, 593), (598, 599, 593), (593, 599, 55), (599, 54, 55), (53, 18, 594), (18, 17, 594), (594, 17, 595), (17, 16, 595), (595, 16, 596), (16, 15, 596), (596, 15, 597), (15, 14, 597), (597, 14, 598), (14, 13, 598), (598, 13, 599), (13, 12, 599), (599, 12, 54), (12, 2, 54), (33, 46, 5), (34, 600, 33), (35, 601, 34), (36, 603, 35), (37, 606, 36), (38, 610, 37), (39, 615, 38), (33, 600, 46), (600, 45, 46), (34, 601, 600), (601, 602, 600), (600, 602, 45), (602, 44, 45), (35, 603, 601), (603, 604, 601), (601, 604, 602), (604, 605, 602), (602, 605, 44), (605, 43, 44), (36, 606, 603), (606, 607, 603), (603, 607, 604), (607, 608, 604), (604, 608, 605), (608, 609, 605), (605, 609, 43), (609, 42, 43), (37, 610, 606), (610, 611, 606), (606, 611, 607), (611, 612, 607), (607, 612, 608), (612, 613, 608), (608, 613, 609), (613, 614, 609), (609, 614, 42), (614, 41, 42), (38, 615, 610), (615, 616, 610), (610, 616, 611), (616, 617, 611), (611, 617, 612), (617, 618, 612), (612, 618, 613), (618, 619, 613), (613, 619, 614), (619, 620, 614), (614, 620, 41), (620, 40, 41), (39, 25, 615), (25, 24, 615), (615, 24, 616), (24, 23, 616), (616, 23, 617), (23, 22, 617), (617, 22, 618), (22, 21, 618), (618, 21, 619), (21, 20, 619), (619, 20, 620), (20, 19, 620), (620, 19, 40), (19, 0, 40), (12, 32, 2), (13, 621, 12), (14, 622, 13), (15, 624, 14), (16, 627, 15), (17, 631, 16), (18, 636, 17), (12, 621, 32), (621, 31, 32), (13, 622, 621), (622, 623, 621), (621, 623, 31), (623, 30, 31), (14, 624, 622), (624, 625, 622), (622, 625, 623), (625, 626, 623), (623, 626, 30), (626, 29, 30), (15, 627, 624), (627, 628, 624), (624, 628, 625), (628, 629, 625), (625, 629, 626), (629, 630, 626), (626, 630, 29), (630, 28, 29), (16, 631, 627), (631, 632, 627), (627, 632, 628), (632, 633, 628), (628, 633, 629), (633, 634, 629), (629, 634, 630), (634, 635, 630), (630, 635, 28), (635, 27, 28), (17, 636, 631), (636, 637, 631), (631, 637, 632), (637, 638, 632), (632, 638, 633), (638, 639, 633), (633, 639, 634), (639, 640, 634), (634, 640, 635), (640, 641, 635), (635, 641, 27), (641, 26, 27), (18, 19, 636), (19, 20, 636), (636, 20, 637), (20, 21, 637), (637, 21, 638), (21, 22, 638), (638, 22, 639), (22, 23, 639), (639, 23, 640), (23, 24, 640), (640, 24, 641), (24, 25, 641), (641, 25, 26), (25, 1, 26)])
me_icosphere.polygons.foreach_set('use_smooth', [True] * 1280)
me_icosphere.materials.append(mat_material)
me_icosphere.use_remesh_preserve_volume = False
me_icosphere.use_remesh_preserve_attributes = False
me_icosphere.use_mirror_vertex_groups = False
me_icosphere.update()

# ---- objects
ob_point = bpy.data.objects.new('Point', light_point)
ob_icosphere = bpy.data.objects.new('Icosphere', me_icosphere)

# ---- transforms, parenting, visibility, modifiers, constraints
ob_point.location = (1.0, 0.0, 0.0)
ob_point.lineart.crease_threshold = 0.0
ob_icosphere.location = (0.0, 0.0, 0.0)
ob_icosphere.lineart.crease_threshold = 0.0

# ---- collection membership
col_collection_1.objects.link(ob_point)
col_collection_1.objects.link(ob_icosphere)

# ---- scene / render settings (as saved in the file)
scene.frame_start = 1; scene.frame_end = 250; scene.frame_set(1)
scene.render.engine = 'CYCLES'
scene.render.resolution_percentage = 50
scene.render.dither_intensity = 0.0
scene.cycles.use_denoising = False
scene.cycles.samples = 128
scene.cycles.sampling_pattern = 'TABULATED_SOBOL'
scene.cycles.light_sampling_threshold = 0.0
scene.cycles.use_adaptive_sampling = False
scene.cycles.use_light_tree = False
scene.cycles.blur_glossy = 0.0
scene.cycles.sample_clamp_indirect = 0.0
scene.view_settings.view_transform = 'Standard'
bpy.context.view_layer.update()

# ---- added for rendering (the .blend has no active camera): camera
cam_auto = bpy.data.cameras.new('AutoCamera')
cam_auto.lens = 50.0
cam_auto.sensor_width = 36.0
cam_auto.clip_end = 1000.0
ob_auto_camera = bpy.data.objects.new('AutoCamera', cam_auto)
scene.collection.objects.link(ob_auto_camera)
ob_auto_camera.location = (1.60254, -1.92304, 1.28203)
ob_auto_camera.rotation_euler = (1.09748, -7.21219e-08, 0.694738)
scene.camera = ob_auto_camera
bpy.context.view_layer.update()

